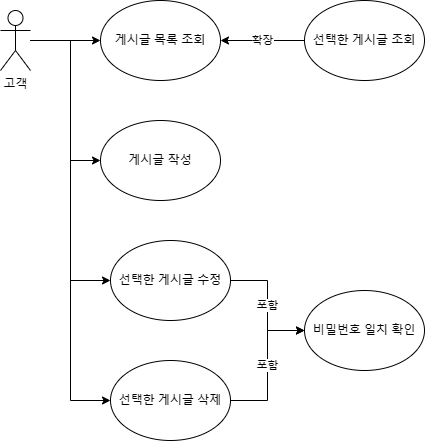

The diagram above was exported from draw.io. Its source (the exported page's mxGraphModel, read from the mxfile embedded in the PNG):
<mxGraphModel dx="1627" dy="788" grid="1" gridSize="10" guides="1" tooltips="1" connect="1" arrows="1" fold="1" page="1" pageScale="1" pageWidth="827" pageHeight="1169" math="0" shadow="0">
  <root>
    <mxCell id="0" />
    <mxCell id="1" parent="0" />
    <mxCell id="9nlJEj6fA18b2AbDXROs-9" style="edgeStyle=orthogonalEdgeStyle;rounded=0;orthogonalLoop=1;jettySize=auto;html=1;entryX=0;entryY=0.5;entryDx=0;entryDy=0;" edge="1" parent="1" source="9nlJEj6fA18b2AbDXROs-1" target="9nlJEj6fA18b2AbDXROs-2">
      <mxGeometry relative="1" as="geometry" />
    </mxCell>
    <mxCell id="9nlJEj6fA18b2AbDXROs-18" style="edgeStyle=orthogonalEdgeStyle;rounded=0;orthogonalLoop=1;jettySize=auto;html=1;entryX=0;entryY=0.5;entryDx=0;entryDy=0;" edge="1" parent="1" source="9nlJEj6fA18b2AbDXROs-1" target="9nlJEj6fA18b2AbDXROs-5">
      <mxGeometry relative="1" as="geometry" />
    </mxCell>
    <mxCell id="9nlJEj6fA18b2AbDXROs-19" style="edgeStyle=orthogonalEdgeStyle;rounded=0;orthogonalLoop=1;jettySize=auto;html=1;entryX=0;entryY=0.5;entryDx=0;entryDy=0;" edge="1" parent="1" source="9nlJEj6fA18b2AbDXROs-1" target="9nlJEj6fA18b2AbDXROs-6">
      <mxGeometry relative="1" as="geometry" />
    </mxCell>
    <mxCell id="9nlJEj6fA18b2AbDXROs-1" value="고객" style="shape=umlActor;verticalLabelPosition=bottom;verticalAlign=top;html=1;outlineConnect=0;" vertex="1" parent="1">
      <mxGeometry x="50" y="330" width="30" height="60" as="geometry" />
    </mxCell>
    <mxCell id="9nlJEj6fA18b2AbDXROs-11" style="edgeStyle=orthogonalEdgeStyle;rounded=0;orthogonalLoop=1;jettySize=auto;html=1;entryX=0;entryY=0.5;entryDx=0;entryDy=0;" edge="1" parent="1" source="9nlJEj6fA18b2AbDXROs-1" target="9nlJEj6fA18b2AbDXROs-3">
      <mxGeometry relative="1" as="geometry">
        <Array as="points">
          <mxPoint x="120" y="360" />
          <mxPoint x="120" y="480" />
        </Array>
      </mxGeometry>
    </mxCell>
    <mxCell id="9nlJEj6fA18b2AbDXROs-2" value="게시글 목록 조회" style="ellipse;whiteSpace=wrap;html=1;" vertex="1" parent="1">
      <mxGeometry x="150" y="320" width="120" height="80" as="geometry" />
    </mxCell>
    <mxCell id="9nlJEj6fA18b2AbDXROs-3" value="게시글 작성" style="ellipse;whiteSpace=wrap;html=1;" vertex="1" parent="1">
      <mxGeometry x="150" y="440" width="120" height="80" as="geometry" />
    </mxCell>
    <mxCell id="9nlJEj6fA18b2AbDXROs-17" value="확장" style="edgeStyle=orthogonalEdgeStyle;rounded=0;orthogonalLoop=1;jettySize=auto;html=1;exitX=0;exitY=0.5;exitDx=0;exitDy=0;entryX=1;entryY=0.5;entryDx=0;entryDy=0;" edge="1" parent="1" source="9nlJEj6fA18b2AbDXROs-4" target="9nlJEj6fA18b2AbDXROs-2">
      <mxGeometry relative="1" as="geometry" />
    </mxCell>
    <mxCell id="9nlJEj6fA18b2AbDXROs-4" value="선택한 게시글 조회" style="ellipse;whiteSpace=wrap;html=1;" vertex="1" parent="1">
      <mxGeometry x="354" y="320" width="120" height="80" as="geometry" />
    </mxCell>
    <mxCell id="9nlJEj6fA18b2AbDXROs-15" value="포함" style="edgeStyle=orthogonalEdgeStyle;rounded=0;orthogonalLoop=1;jettySize=auto;html=1;entryX=0;entryY=0.5;entryDx=0;entryDy=0;" edge="1" parent="1" source="9nlJEj6fA18b2AbDXROs-5" target="9nlJEj6fA18b2AbDXROs-7">
      <mxGeometry relative="1" as="geometry" />
    </mxCell>
    <mxCell id="9nlJEj6fA18b2AbDXROs-5" value="선택한 게시글 수정" style="ellipse;whiteSpace=wrap;html=1;" vertex="1" parent="1">
      <mxGeometry x="160" y="560" width="120" height="80" as="geometry" />
    </mxCell>
    <mxCell id="9nlJEj6fA18b2AbDXROs-16" value="포함" style="edgeStyle=orthogonalEdgeStyle;rounded=0;orthogonalLoop=1;jettySize=auto;html=1;" edge="1" parent="1" source="9nlJEj6fA18b2AbDXROs-6" target="9nlJEj6fA18b2AbDXROs-7">
      <mxGeometry relative="1" as="geometry" />
    </mxCell>
    <mxCell id="9nlJEj6fA18b2AbDXROs-6" value="선택한 게시글 삭제" style="ellipse;whiteSpace=wrap;html=1;" vertex="1" parent="1">
      <mxGeometry x="160" y="680" width="120" height="80" as="geometry" />
    </mxCell>
    <mxCell id="9nlJEj6fA18b2AbDXROs-7" value="비밀번호 일치 확인" style="ellipse;whiteSpace=wrap;html=1;" vertex="1" parent="1">
      <mxGeometry x="354" y="610" width="120" height="80" as="geometry" />
    </mxCell>
  </root>
</mxGraphModel>